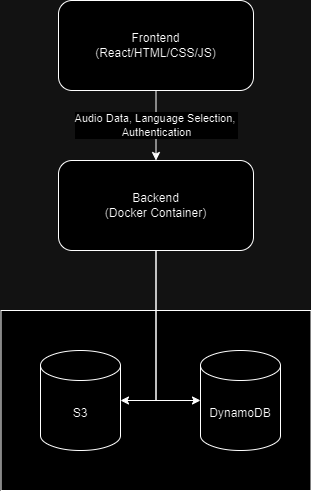

The diagram above was exported from draw.io. Its source (the exported page's mxGraphModel, read from the mxfile embedded in the PNG):
<mxGraphModel dx="733" dy="609" grid="1" gridSize="10" guides="1" tooltips="1" connect="1" arrows="1" fold="1" page="1" pageScale="1" pageWidth="850" pageHeight="1100" math="0" shadow="0">
  <root>
    <mxCell id="0" />
    <mxCell id="1" parent="0" />
    <mxCell id="HXQGsZ6leRZtaC1IgeQm-9" value="Audio Data, Language Selection,&amp;nbsp;&lt;div&gt;Authentication&lt;/div&gt;" style="edgeStyle=orthogonalEdgeStyle;rounded=0;orthogonalLoop=1;jettySize=auto;html=1;exitX=0.5;exitY=1;exitDx=0;exitDy=0;entryX=0.5;entryY=0;entryDx=0;entryDy=0;" edge="1" parent="1" source="HXQGsZ6leRZtaC1IgeQm-1" target="HXQGsZ6leRZtaC1IgeQm-2">
      <mxGeometry relative="1" as="geometry" />
    </mxCell>
    <mxCell id="HXQGsZ6leRZtaC1IgeQm-1" value="Frontend&lt;div&gt;(React/HTML/CSS/JS)&lt;/div&gt;" style="rounded=1;whiteSpace=wrap;html=1;" vertex="1" parent="1">
      <mxGeometry x="328" y="70" width="195" height="90" as="geometry" />
    </mxCell>
    <mxCell id="HXQGsZ6leRZtaC1IgeQm-2" value="Backend&lt;div&gt;(Docker Container)&lt;/div&gt;" style="rounded=1;whiteSpace=wrap;html=1;" vertex="1" parent="1">
      <mxGeometry x="328" y="230" width="195" height="90" as="geometry" />
    </mxCell>
    <mxCell id="HXQGsZ6leRZtaC1IgeQm-7" value="" style="rounded=0;whiteSpace=wrap;html=1;" vertex="1" parent="1">
      <mxGeometry x="270.5" y="380" width="310" height="180" as="geometry" />
    </mxCell>
    <mxCell id="HXQGsZ6leRZtaC1IgeQm-5" value="S3" style="shape=cylinder3;whiteSpace=wrap;html=1;boundedLbl=1;backgroundOutline=1;size=15;" vertex="1" parent="1">
      <mxGeometry x="310" y="420" width="80" height="100" as="geometry" />
    </mxCell>
    <mxCell id="HXQGsZ6leRZtaC1IgeQm-6" value="DynamoDB" style="shape=cylinder3;whiteSpace=wrap;html=1;boundedLbl=1;backgroundOutline=1;size=15;" vertex="1" parent="1">
      <mxGeometry x="470" y="420" width="80" height="100" as="geometry" />
    </mxCell>
    <mxCell id="HXQGsZ6leRZtaC1IgeQm-11" style="edgeStyle=orthogonalEdgeStyle;rounded=0;orthogonalLoop=1;jettySize=auto;html=1;exitX=0.5;exitY=1;exitDx=0;exitDy=0;entryX=1;entryY=0.5;entryDx=0;entryDy=0;entryPerimeter=0;" edge="1" parent="1" source="HXQGsZ6leRZtaC1IgeQm-2" target="HXQGsZ6leRZtaC1IgeQm-5">
      <mxGeometry relative="1" as="geometry" />
    </mxCell>
    <mxCell id="HXQGsZ6leRZtaC1IgeQm-12" style="edgeStyle=orthogonalEdgeStyle;rounded=0;orthogonalLoop=1;jettySize=auto;html=1;exitX=0.5;exitY=1;exitDx=0;exitDy=0;entryX=0;entryY=0.5;entryDx=0;entryDy=0;entryPerimeter=0;" edge="1" parent="1" source="HXQGsZ6leRZtaC1IgeQm-2" target="HXQGsZ6leRZtaC1IgeQm-6">
      <mxGeometry relative="1" as="geometry" />
    </mxCell>
  </root>
</mxGraphModel>